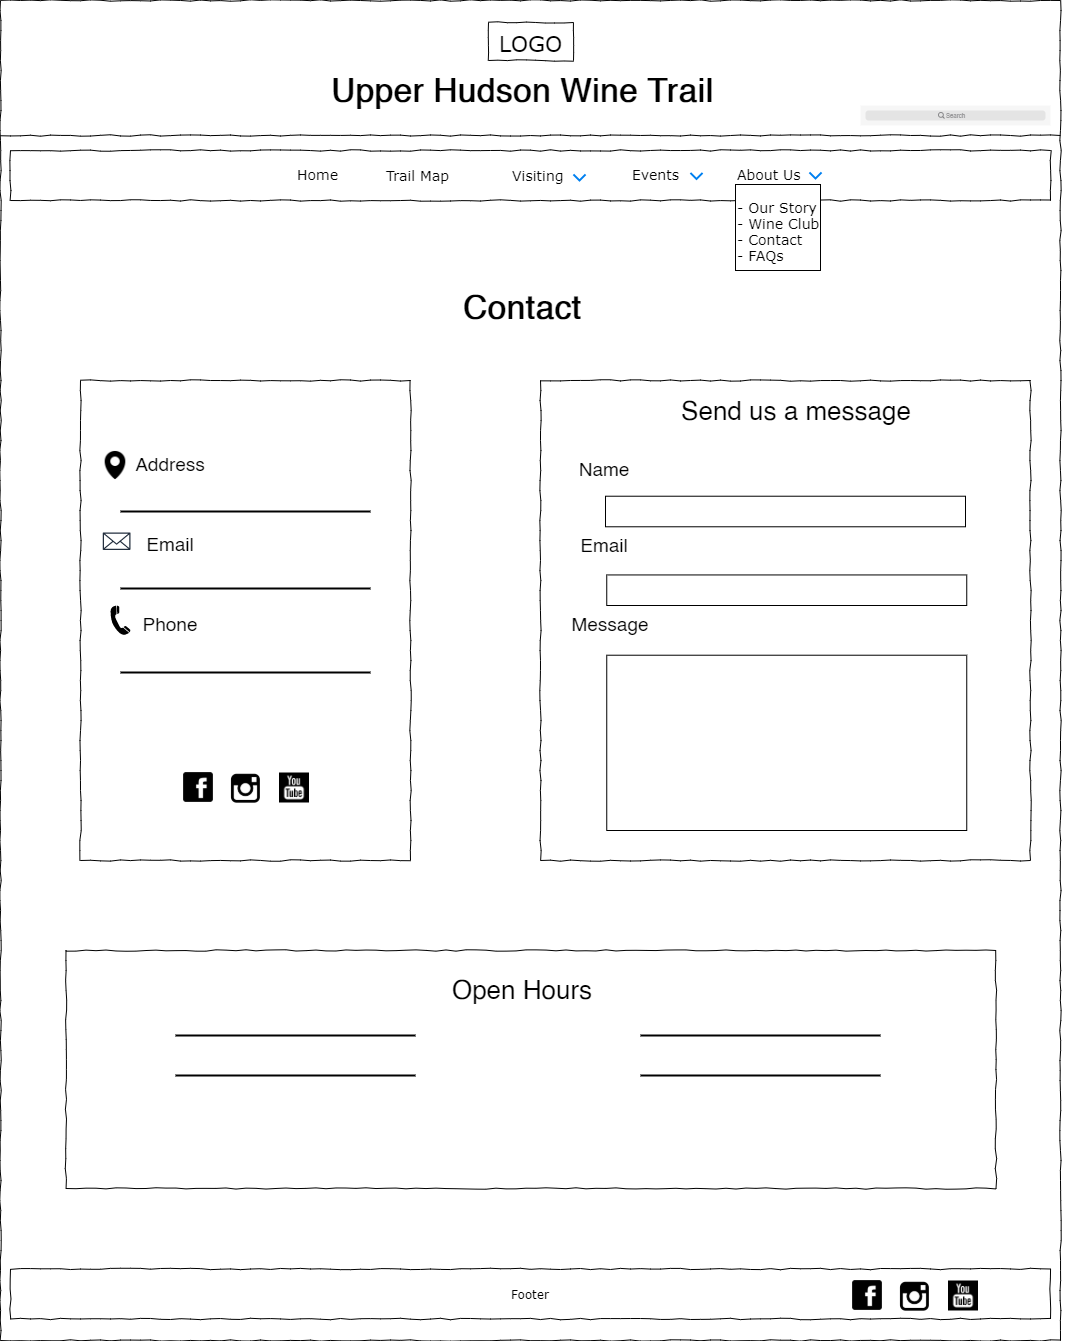

The diagram above was exported from draw.io. Its source (the exported page's mxGraphModel, read from the mxfile embedded in the PNG):
<mxGraphModel dx="1422" dy="674" grid="1" gridSize="10" guides="1" tooltips="1" connect="1" arrows="1" fold="1" page="1" pageScale="1" pageWidth="1100" pageHeight="850" background="#ffffff" math="0" shadow="0">
  <root>
    <mxCell id="0" />
    <mxCell id="1" parent="0" />
    <mxCell id="677b7b8949515195-1" value="" style="whiteSpace=wrap;html=1;rounded=0;shadow=0;labelBackgroundColor=none;strokeColor=#000000;strokeWidth=1;fillColor=none;fontFamily=Verdana;fontSize=12;fontColor=#000000;align=center;comic=1;" parent="1" vertex="1">
      <mxGeometry x="20" y="10" width="1060" height="1340" as="geometry" />
    </mxCell>
    <mxCell id="677b7b8949515195-2" value="&lt;font style=&quot;font-size: 22px&quot;&gt;LOGO&lt;/font&gt;" style="whiteSpace=wrap;html=1;rounded=0;shadow=0;labelBackgroundColor=none;strokeWidth=1;fontFamily=Verdana;fontSize=28;align=center;comic=1;" parent="1" vertex="1">
      <mxGeometry x="508" y="32" width="85" height="38" as="geometry" />
    </mxCell>
    <mxCell id="677b7b8949515195-9" value="" style="line;strokeWidth=1;html=1;rounded=0;shadow=0;labelBackgroundColor=none;fillColor=none;fontFamily=Verdana;fontSize=14;fontColor=#000000;align=center;comic=1;" parent="1" vertex="1">
      <mxGeometry x="20" y="140" width="1060" height="10" as="geometry" />
    </mxCell>
    <mxCell id="677b7b8949515195-10" value="" style="whiteSpace=wrap;html=1;rounded=0;shadow=0;labelBackgroundColor=none;strokeWidth=1;fillColor=none;fontFamily=Verdana;fontSize=12;align=center;comic=1;" parent="1" vertex="1">
      <mxGeometry x="30" y="160" width="1040" height="50" as="geometry" />
    </mxCell>
    <mxCell id="677b7b8949515195-11" value="Home" style="text;html=1;points=[];align=left;verticalAlign=top;spacingTop=-4;fontSize=14;fontFamily=Verdana" parent="1" vertex="1">
      <mxGeometry x="315" y="174" width="60" height="20" as="geometry" />
    </mxCell>
    <mxCell id="677b7b8949515195-12" value="Trail Map" style="text;html=1;points=[];align=left;verticalAlign=top;spacingTop=-4;fontSize=14;fontFamily=Verdana" parent="1" vertex="1">
      <mxGeometry x="404" y="174.5" width="60" height="19" as="geometry" />
    </mxCell>
    <mxCell id="x5q5EDNmhLwT_21sWx4b-1" value="" style="shape=image;html=1;verticalAlign=top;verticalLabelPosition=bottom;labelBackgroundColor=#ffffff;imageAspect=0;aspect=fixed;image=https://cdn3.iconfinder.com/data/icons/wpzoom-developer-icon-set/500/01-128.png" parent="1" vertex="1">
      <mxGeometry x="870" y="1288" width="34" height="34" as="geometry" />
    </mxCell>
    <mxCell id="x5q5EDNmhLwT_21sWx4b-2" value="" style="shape=image;html=1;verticalAlign=top;verticalLabelPosition=bottom;labelBackgroundColor=#ffffff;imageAspect=0;aspect=fixed;image=https://cdn3.iconfinder.com/data/icons/picons-social/57/38-instagram-128.png" parent="1" vertex="1">
      <mxGeometry x="918" y="1289" width="33" height="33" as="geometry" />
    </mxCell>
    <mxCell id="x5q5EDNmhLwT_21sWx4b-3" value="Events" style="text;html=1;points=[];align=left;verticalAlign=top;spacingTop=-4;fontSize=14;fontFamily=Verdana" parent="1" vertex="1">
      <mxGeometry x="650" y="174" width="60" height="20" as="geometry" />
    </mxCell>
    <mxCell id="x5q5EDNmhLwT_21sWx4b-4" value="About Us" style="text;html=1;points=[];align=left;verticalAlign=top;spacingTop=-4;fontSize=14;fontFamily=Verdana" parent="1" vertex="1">
      <mxGeometry x="755" y="174" width="60" height="20" as="geometry" />
    </mxCell>
    <mxCell id="x5q5EDNmhLwT_21sWx4b-7" value="" style="whiteSpace=wrap;html=1;rounded=0;shadow=0;labelBackgroundColor=none;strokeWidth=1;fillColor=none;fontFamily=Verdana;fontSize=12;align=center;comic=1;" parent="1" vertex="1">
      <mxGeometry x="100" y="390" width="330" height="480" as="geometry" />
    </mxCell>
    <mxCell id="x5q5EDNmhLwT_21sWx4b-41" value="Footer" style="whiteSpace=wrap;html=1;rounded=0;shadow=0;labelBackgroundColor=none;strokeWidth=1;fillColor=none;fontFamily=Verdana;fontSize=12;align=center;comic=1;" parent="1" vertex="1">
      <mxGeometry x="30" y="1278.5" width="1040" height="50" as="geometry" />
    </mxCell>
    <mxCell id="Dj7FDUDoyI19KXcojeiz-5" value="" style="html=1;verticalLabelPosition=bottom;labelBackgroundColor=#ffffff;verticalAlign=top;shadow=0;dashed=0;strokeWidth=2;shape=mxgraph.ios7.misc.down;strokeColor=#0080f0;" parent="1" vertex="1">
      <mxGeometry x="829" y="182" width="12" height="6" as="geometry" />
    </mxCell>
    <mxCell id="C7T5lcY4Xh3fgn_umm_E-2" value="" style="html=1;verticalLabelPosition=bottom;labelBackgroundColor=#ffffff;verticalAlign=top;shadow=0;dashed=0;strokeWidth=2;shape=mxgraph.ios7.misc.down;strokeColor=#0080f0;" vertex="1" parent="1">
      <mxGeometry x="710" y="182.5" width="12" height="6" as="geometry" />
    </mxCell>
    <mxCell id="C7T5lcY4Xh3fgn_umm_E-3" value="Visiting" style="text;html=1;points=[];align=left;verticalAlign=top;spacingTop=-4;fontSize=14;fontFamily=Verdana" vertex="1" parent="1">
      <mxGeometry x="530" y="174.5" width="60" height="19" as="geometry" />
    </mxCell>
    <mxCell id="C7T5lcY4Xh3fgn_umm_E-4" value="" style="html=1;verticalLabelPosition=bottom;labelBackgroundColor=#ffffff;verticalAlign=top;shadow=0;dashed=0;strokeWidth=2;shape=mxgraph.ios7.misc.down;strokeColor=#0080f0;" vertex="1" parent="1">
      <mxGeometry x="593" y="184" width="12" height="6" as="geometry" />
    </mxCell>
    <mxCell id="C7T5lcY4Xh3fgn_umm_E-77" value="" style="shape=image;html=1;verticalAlign=top;verticalLabelPosition=bottom;labelBackgroundColor=#ffffff;imageAspect=0;aspect=fixed;image=https://cdn1.iconfinder.com/data/icons/social-black-buttons/512/youtube_v2-128.png" vertex="1" parent="1">
      <mxGeometry x="968" y="1290.5" width="30" height="30" as="geometry" />
    </mxCell>
    <mxCell id="C7T5lcY4Xh3fgn_umm_E-88" value="" style="shape=rect;fillColor=#F6F6F6;strokeColor=none;" vertex="1" parent="1">
      <mxGeometry x="880" y="115" width="190" height="20" as="geometry" />
    </mxCell>
    <mxCell id="C7T5lcY4Xh3fgn_umm_E-89" value="" style="html=1;strokeWidth=1;shadow=0;dashed=0;shape=mxgraph.ios7ui.marginRect;rx=3;ry=3;rectMargin=5;fillColor=#E4E4E4;strokeColor=none;" vertex="1" parent="C7T5lcY4Xh3fgn_umm_E-88">
      <mxGeometry width="190" height="20" as="geometry" />
    </mxCell>
    <mxCell id="C7T5lcY4Xh3fgn_umm_E-90" value="Search" style="shape=mxgraph.ios7.icons.looking_glass;strokeColor=#878789;fillColor=none;fontColor=#878789;labelPosition=right;verticalLabelPosition=middle;align=left;verticalAlign=middle;fontSize=6;fontStyle=0;spacingTop=2;" vertex="1" parent="C7T5lcY4Xh3fgn_umm_E-88">
      <mxGeometry x="0.5" y="0.5" width="6" height="6" relative="1" as="geometry">
        <mxPoint x="-17" y="-3" as="offset" />
      </mxGeometry>
    </mxCell>
    <mxCell id="C7T5lcY4Xh3fgn_umm_E-91" value="&lt;b style=&quot;font-size: 33px&quot;&gt;&lt;font style=&quot;font-size: 33px&quot;&gt;Upper Hudson Wine Trail&lt;/font&gt;&lt;/b&gt;" style="text;html=1;strokeColor=none;fillColor=none;align=center;verticalAlign=middle;whiteSpace=wrap;rounded=0;fontSize=33;" vertex="1" parent="1">
      <mxGeometry x="258" y="90" width="568" height="20" as="geometry" />
    </mxCell>
    <mxCell id="C7T5lcY4Xh3fgn_umm_E-105" value="" style="rounded=0;whiteSpace=wrap;html=1;fontSize=33;" vertex="1" parent="1">
      <mxGeometry x="755" y="194" width="85" height="86" as="geometry" />
    </mxCell>
    <mxCell id="C7T5lcY4Xh3fgn_umm_E-94" value="- Our Story&lt;br&gt;- Wine Club&lt;br&gt;- Contact&lt;br&gt;- FAQs" style="text;html=1;points=[];align=left;verticalAlign=top;spacingTop=-4;fontSize=14;fontFamily=Verdana" vertex="1" parent="1">
      <mxGeometry x="755" y="207" width="60" height="60" as="geometry" />
    </mxCell>
    <mxCell id="C7T5lcY4Xh3fgn_umm_E-115" value="&lt;b style=&quot;font-size: 33px&quot;&gt;&lt;font style=&quot;font-size: 33px&quot;&gt;Contact&lt;/font&gt;&lt;/b&gt;" style="text;html=1;strokeColor=none;fillColor=none;align=center;verticalAlign=middle;whiteSpace=wrap;rounded=0;fontSize=33;" vertex="1" parent="1">
      <mxGeometry x="258" y="310" width="568" height="14" as="geometry" />
    </mxCell>
    <mxCell id="C7T5lcY4Xh3fgn_umm_E-119" value="" style="whiteSpace=wrap;html=1;rounded=0;shadow=0;labelBackgroundColor=none;strokeWidth=1;fillColor=none;fontFamily=Verdana;fontSize=12;align=center;comic=1;" vertex="1" parent="1">
      <mxGeometry x="560" y="390" width="490" height="480" as="geometry" />
    </mxCell>
    <mxCell id="C7T5lcY4Xh3fgn_umm_E-125" value="" style="line;strokeWidth=2;html=1;fontSize=29;" vertex="1" parent="1">
      <mxGeometry x="140" y="516" width="250" height="10" as="geometry" />
    </mxCell>
    <mxCell id="C7T5lcY4Xh3fgn_umm_E-126" value="" style="line;strokeWidth=2;html=1;fontSize=29;" vertex="1" parent="1">
      <mxGeometry x="140" y="593" width="250" height="10" as="geometry" />
    </mxCell>
    <mxCell id="C7T5lcY4Xh3fgn_umm_E-129" value="" style="line;strokeWidth=2;html=1;fontSize=29;" vertex="1" parent="1">
      <mxGeometry x="140" y="677" width="250" height="10" as="geometry" />
    </mxCell>
    <mxCell id="C7T5lcY4Xh3fgn_umm_E-136" value="" style="whiteSpace=wrap;html=1;rounded=0;shadow=0;labelBackgroundColor=none;strokeWidth=1;fillColor=none;fontFamily=Verdana;fontSize=12;align=center;comic=1;" vertex="1" parent="1">
      <mxGeometry x="85.5" y="960" width="930" height="238" as="geometry" />
    </mxCell>
    <mxCell id="C7T5lcY4Xh3fgn_umm_E-140" value="" style="line;strokeWidth=2;html=1;fontSize=29;" vertex="1" parent="1">
      <mxGeometry x="195" y="1040" width="240" height="10" as="geometry" />
    </mxCell>
    <mxCell id="C7T5lcY4Xh3fgn_umm_E-141" value="" style="line;strokeWidth=2;html=1;fontSize=29;" vertex="1" parent="1">
      <mxGeometry x="195" y="1080" width="240" height="10" as="geometry" />
    </mxCell>
    <mxCell id="C7T5lcY4Xh3fgn_umm_E-142" value="" style="line;strokeWidth=2;html=1;fontSize=29;" vertex="1" parent="1">
      <mxGeometry x="660" y="1040" width="240" height="10" as="geometry" />
    </mxCell>
    <mxCell id="C7T5lcY4Xh3fgn_umm_E-143" value="" style="line;strokeWidth=2;html=1;fontSize=29;" vertex="1" parent="1">
      <mxGeometry x="660" y="1080" width="240" height="10" as="geometry" />
    </mxCell>
    <mxCell id="C7T5lcY4Xh3fgn_umm_E-145" value="&lt;font style=&quot;font-size: 19px&quot;&gt;Email&lt;/font&gt;" style="text;html=1;strokeColor=none;fillColor=none;align=center;verticalAlign=middle;whiteSpace=wrap;rounded=0;fontSize=29;" vertex="1" parent="1">
      <mxGeometry x="170" y="540" width="40" height="20" as="geometry" />
    </mxCell>
    <mxCell id="C7T5lcY4Xh3fgn_umm_E-146" value="" style="shape=image;html=1;verticalAlign=top;verticalLabelPosition=bottom;labelBackgroundColor=#ffffff;imageAspect=0;aspect=fixed;image=https://cdn4.iconfinder.com/data/icons/user-interface-glyph-5/32/Location-128.png;fontSize=29;" vertex="1" parent="1">
      <mxGeometry x="120" y="460" width="30" height="30" as="geometry" />
    </mxCell>
    <mxCell id="C7T5lcY4Xh3fgn_umm_E-147" value="&lt;font style=&quot;font-size: 19px&quot;&gt;Address&lt;/font&gt;" style="text;html=1;strokeColor=none;fillColor=none;align=center;verticalAlign=middle;whiteSpace=wrap;rounded=0;fontSize=29;" vertex="1" parent="1">
      <mxGeometry x="170" y="460" width="40" height="20" as="geometry" />
    </mxCell>
    <mxCell id="C7T5lcY4Xh3fgn_umm_E-148" value="" style="outlineConnect=0;fontColor=#232F3E;gradientColor=none;fillColor=#232F3E;strokeColor=none;dashed=0;verticalLabelPosition=bottom;verticalAlign=top;align=center;html=1;fontSize=12;fontStyle=0;aspect=fixed;pointerEvents=1;shape=mxgraph.aws4.email_2;" vertex="1" parent="1">
      <mxGeometry x="122.24" y="542" width="27.76" height="17.44" as="geometry" />
    </mxCell>
    <mxCell id="C7T5lcY4Xh3fgn_umm_E-149" value="&lt;font style=&quot;font-size: 19px&quot;&gt;Phone&lt;/font&gt;" style="text;html=1;strokeColor=none;fillColor=none;align=center;verticalAlign=middle;whiteSpace=wrap;rounded=0;fontSize=29;" vertex="1" parent="1">
      <mxGeometry x="170" y="620" width="40" height="20" as="geometry" />
    </mxCell>
    <mxCell id="C7T5lcY4Xh3fgn_umm_E-150" value="" style="shape=mxgraph.signs.tech.telephone_3;html=1;fillColor=#000000;strokeColor=none;verticalLabelPosition=bottom;verticalAlign=top;align=center;fontSize=29;" vertex="1" parent="1">
      <mxGeometry x="130" y="615" width="20" height="30" as="geometry" />
    </mxCell>
    <mxCell id="C7T5lcY4Xh3fgn_umm_E-153" value="&lt;span style=&quot;font-size: 33px&quot;&gt;&lt;font style=&quot;font-size: 26px&quot;&gt;Send us a message&lt;/font&gt;&lt;/span&gt;" style="text;html=1;strokeColor=none;fillColor=none;align=center;verticalAlign=middle;whiteSpace=wrap;rounded=0;fontSize=33;" vertex="1" parent="1">
      <mxGeometry x="532" y="411" width="568" height="14" as="geometry" />
    </mxCell>
    <mxCell id="C7T5lcY4Xh3fgn_umm_E-154" value="&lt;font style=&quot;font-size: 19px&quot;&gt;Name&lt;/font&gt;" style="text;html=1;strokeColor=none;fillColor=none;align=center;verticalAlign=middle;whiteSpace=wrap;rounded=0;fontSize=29;" vertex="1" parent="1">
      <mxGeometry x="604" y="465" width="40" height="20" as="geometry" />
    </mxCell>
    <mxCell id="C7T5lcY4Xh3fgn_umm_E-155" value="&lt;font style=&quot;font-size: 19px&quot;&gt;Email&lt;/font&gt;" style="text;html=1;strokeColor=none;fillColor=none;align=center;verticalAlign=middle;whiteSpace=wrap;rounded=0;fontSize=29;" vertex="1" parent="1">
      <mxGeometry x="604" y="540.72" width="40" height="20" as="geometry" />
    </mxCell>
    <mxCell id="C7T5lcY4Xh3fgn_umm_E-156" value="&lt;font style=&quot;font-size: 19px&quot;&gt;Message&lt;/font&gt;" style="text;html=1;strokeColor=none;fillColor=none;align=center;verticalAlign=middle;whiteSpace=wrap;rounded=0;fontSize=29;" vertex="1" parent="1">
      <mxGeometry x="610" y="620" width="40" height="20" as="geometry" />
    </mxCell>
    <mxCell id="C7T5lcY4Xh3fgn_umm_E-157" value="" style="rounded=0;whiteSpace=wrap;html=1;fontSize=29;" vertex="1" parent="1">
      <mxGeometry x="625" y="505.71999999999997" width="360" height="30.56" as="geometry" />
    </mxCell>
    <mxCell id="C7T5lcY4Xh3fgn_umm_E-158" value="" style="rounded=0;whiteSpace=wrap;html=1;fontSize=29;" vertex="1" parent="1">
      <mxGeometry x="626.25" y="584.44" width="360" height="30.56" as="geometry" />
    </mxCell>
    <mxCell id="C7T5lcY4Xh3fgn_umm_E-159" value="" style="rounded=0;whiteSpace=wrap;html=1;fontSize=29;" vertex="1" parent="1">
      <mxGeometry x="626.25" y="664.72" width="360" height="175.28" as="geometry" />
    </mxCell>
    <mxCell id="C7T5lcY4Xh3fgn_umm_E-160" value="" style="shape=image;html=1;verticalAlign=top;verticalLabelPosition=bottom;labelBackgroundColor=#ffffff;imageAspect=0;aspect=fixed;image=https://cdn3.iconfinder.com/data/icons/wpzoom-developer-icon-set/500/01-128.png" vertex="1" parent="1">
      <mxGeometry x="201" y="780" width="34" height="34" as="geometry" />
    </mxCell>
    <mxCell id="C7T5lcY4Xh3fgn_umm_E-161" value="" style="shape=image;html=1;verticalAlign=top;verticalLabelPosition=bottom;labelBackgroundColor=#ffffff;imageAspect=0;aspect=fixed;image=https://cdn3.iconfinder.com/data/icons/picons-social/57/38-instagram-128.png" vertex="1" parent="1">
      <mxGeometry x="249" y="781" width="33" height="33" as="geometry" />
    </mxCell>
    <mxCell id="C7T5lcY4Xh3fgn_umm_E-162" value="" style="shape=image;html=1;verticalAlign=top;verticalLabelPosition=bottom;labelBackgroundColor=#ffffff;imageAspect=0;aspect=fixed;image=https://cdn1.iconfinder.com/data/icons/social-black-buttons/512/youtube_v2-128.png" vertex="1" parent="1">
      <mxGeometry x="299" y="782.5" width="30" height="30" as="geometry" />
    </mxCell>
    <mxCell id="C7T5lcY4Xh3fgn_umm_E-163" value="&lt;span style=&quot;font-size: 33px&quot;&gt;&lt;font style=&quot;font-size: 26px&quot;&gt;Open Hours&lt;/font&gt;&lt;/span&gt;" style="text;html=1;strokeColor=none;fillColor=none;align=center;verticalAlign=middle;whiteSpace=wrap;rounded=0;fontSize=33;" vertex="1" parent="1">
      <mxGeometry x="258" y="990" width="568" height="14" as="geometry" />
    </mxCell>
  </root>
</mxGraphModel>